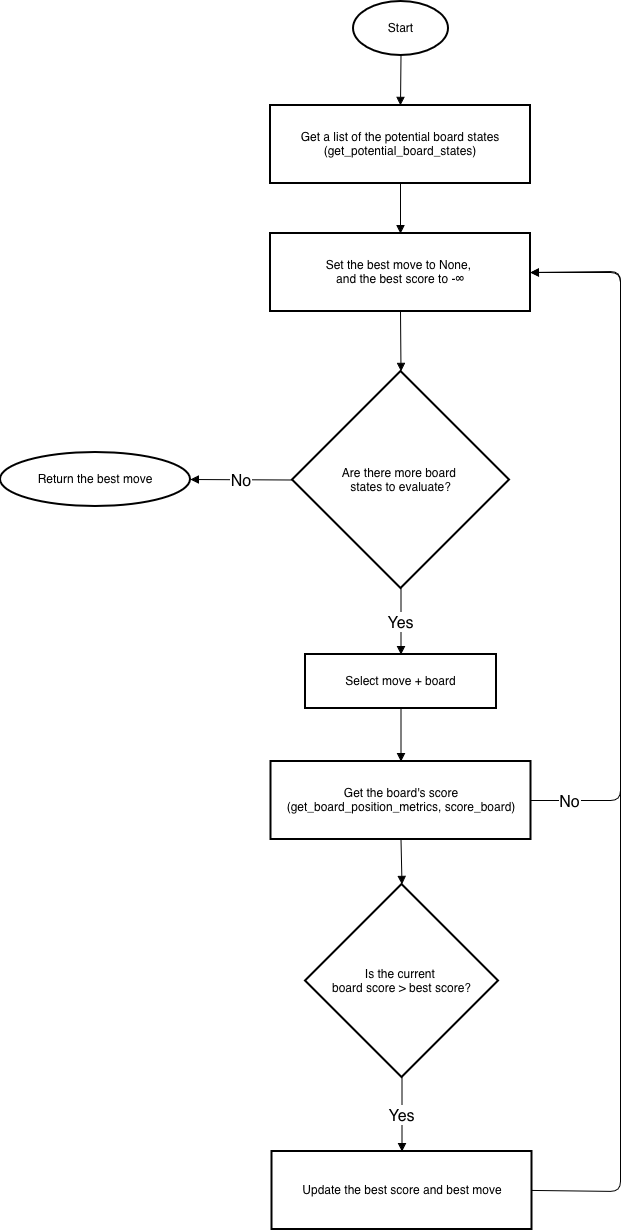

The diagram above was exported from draw.io. Its source (the exported page's mxGraphModel, read from the mxfile embedded in the PNG):
<mxGraphModel dx="2411" dy="993" grid="1" gridSize="10" guides="1" tooltips="1" connect="1" arrows="1" fold="1" page="1" pageScale="1" pageWidth="827" pageHeight="1169" math="0" shadow="0">
  <root>
    <mxCell id="0" />
    <mxCell id="1" parent="0" />
    <mxCell id="2" connectable="0" parent="1" style="group" value="" vertex="1">
      <mxGeometry height="1228" width="620" x="3660" y="80" as="geometry" />
    </mxCell>
    <mxCell id="3" parent="2" style="whiteSpace=wrap;strokeWidth=2;shape=ellipse;perimeter=ellipsePerimeter;html=1;" value="Start" vertex="1">
      <mxGeometry height="54" width="95" x="353" as="geometry" />
    </mxCell>
    <mxCell id="4" parent="2" style="whiteSpace=wrap;strokeWidth=2;" value="Get a list of the potential board states&#10;(get_potential_board_states)" vertex="1">
      <mxGeometry height="78" width="260" x="270" y="104" as="geometry" />
    </mxCell>
    <mxCell id="5" parent="2" style="whiteSpace=wrap;strokeWidth=2;" value="Set the best move to None, &#10;and the best score to -∞" vertex="1">
      <mxGeometry height="78" width="260" x="270" y="232" as="geometry" />
    </mxCell>
    <mxCell id="6" parent="2" style="rhombus;strokeWidth=2;whiteSpace=wrap;" value="Are there more board &#10;states to evaluate?" vertex="1">
      <mxGeometry height="217" width="217" x="292" y="370" as="geometry" />
    </mxCell>
    <mxCell id="7" parent="2" style="whiteSpace=wrap;strokeWidth=2;shape=ellipse;perimeter=ellipsePerimeter;html=1;" value="Return the best move" vertex="1">
      <mxGeometry height="54" width="190" y="451" as="geometry" />
    </mxCell>
    <mxCell id="8" parent="2" style="whiteSpace=wrap;strokeWidth=2;" value="Select move + board" vertex="1">
      <mxGeometry height="54" width="191" x="305" y="653" as="geometry" />
    </mxCell>
    <mxCell id="9" parent="2" style="whiteSpace=wrap;strokeWidth=2;" value="Get the board's score&#10;(get_board_position_metrics, score_board)" vertex="1">
      <mxGeometry height="78" width="260" x="270.5" y="760" as="geometry" />
    </mxCell>
    <mxCell id="10" parent="2" style="rhombus;strokeWidth=2;whiteSpace=wrap;" value="Is the current &#10;board score &gt; best score?" vertex="1">
      <mxGeometry height="193" width="193" x="305" y="883" as="geometry" />
    </mxCell>
    <mxCell id="11" parent="2" style="whiteSpace=wrap;strokeWidth=2;" value="Update the best score and best move" vertex="1">
      <mxGeometry height="78" width="260" x="271.5" y="1150" as="geometry" />
    </mxCell>
    <mxCell id="12" edge="1" parent="2" source="3" style="curved=0;startArrow=none;endArrow=block;exitX=0.5;exitY=1;entryX=0.5;entryY=0;rounded=1;fontSize=16;" target="4" value="">
      <mxGeometry relative="1" as="geometry">
        <Array as="points" />
      </mxGeometry>
    </mxCell>
    <mxCell id="13" edge="1" parent="2" source="4" style="curved=0;startArrow=none;endArrow=block;exitX=0.5;exitY=1;entryX=0.5;entryY=0;rounded=1;fontSize=16;" target="5" value="">
      <mxGeometry relative="1" as="geometry">
        <Array as="points" />
      </mxGeometry>
    </mxCell>
    <mxCell id="14" edge="1" parent="2" source="5" style="startArrow=none;endArrow=block;exitX=0.5;exitY=1;entryX=0.5;entryY=0;rounded=1;fontSize=16;exitDx=0;exitDy=0;" target="6" value="">
      <mxGeometry relative="1" as="geometry" />
    </mxCell>
    <mxCell id="15" edge="1" parent="2" source="6" style="startArrow=none;endArrow=block;exitX=0;exitY=0.5;entryX=1;entryY=0.5;rounded=1;fontSize=16;exitDx=0;exitDy=0;entryDx=0;entryDy=0;" target="7" value="No">
      <mxGeometry relative="1" x="0.0006" as="geometry">
        <mxPoint as="offset" />
      </mxGeometry>
    </mxCell>
    <mxCell id="16" edge="1" parent="2" source="6" style="startArrow=none;endArrow=block;exitX=0.5;exitY=1;entryX=0.5;entryY=0.01;rounded=1;fontSize=16;exitDx=0;exitDy=0;" target="8" value="Yes">
      <mxGeometry relative="1" as="geometry" />
    </mxCell>
    <mxCell id="17" edge="1" parent="2" source="8" style="curved=0;startArrow=none;endArrow=block;exitX=0.5;exitY=1.01;entryX=0.5;entryY=0.01;rounded=1;fontSize=16;" target="9" value="">
      <mxGeometry relative="1" as="geometry">
        <Array as="points" />
      </mxGeometry>
    </mxCell>
    <mxCell id="18" edge="1" parent="2" source="9" style="startArrow=none;endArrow=block;exitX=0.5;exitY=1.01;entryX=0.5;entryY=0;rounded=1;fontSize=16;entryDx=0;entryDy=0;" target="10" value="">
      <mxGeometry relative="1" as="geometry" />
    </mxCell>
    <mxCell id="19" edge="1" parent="2" source="10" style="startArrow=none;endArrow=block;exitX=0.5;exitY=1;entryX=0.5;entryY=0;rounded=1;fontSize=16;entryDx=0;entryDy=0;" target="11" value="Yes">
      <mxGeometry relative="1" as="geometry" />
    </mxCell>
    <mxCell id="20" edge="1" parent="2" source="9" style="startArrow=none;endArrow=block;exitX=1;exitY=0.5;entryX=1;entryY=0.5;rounded=1;fontSize=16;entryDx=0;entryDy=0;exitDx=0;exitDy=0;" target="5" value="No">
      <mxGeometry relative="1" x="-0.8883" as="geometry">
        <mxPoint x="-1" as="offset" />
        <Array as="points">
          <mxPoint x="620" y="799" />
          <mxPoint x="620" y="271" />
        </Array>
      </mxGeometry>
    </mxCell>
    <mxCell id="21" edge="1" parent="2" source="11" style="startArrow=none;endArrow=block;exitX=1;exitY=0.5;entryX=1;entryY=0.5;rounded=1;fontSize=16;entryDx=0;entryDy=0;exitDx=0;exitDy=0;" target="5" value="">
      <mxGeometry relative="1" as="geometry">
        <Array as="points">
          <mxPoint x="620" y="1190" />
          <mxPoint x="620" y="270" />
        </Array>
      </mxGeometry>
    </mxCell>
  </root>
</mxGraphModel>